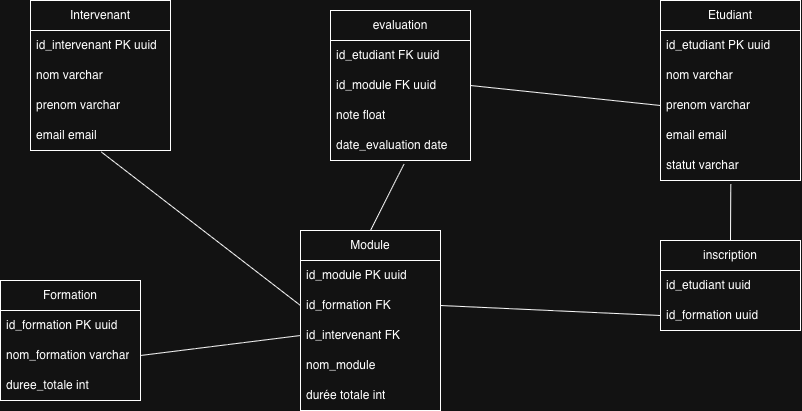

The diagram above was exported from draw.io. Its source (the exported page's mxGraphModel, read from the mxfile embedded in the PNG):
<mxGraphModel dx="1021" dy="807" grid="1" gridSize="10" guides="1" tooltips="1" connect="1" arrows="1" fold="1" page="1" pageScale="1" pageWidth="850" pageHeight="1100" math="0" shadow="0">
  <root>
    <mxCell id="J4b_rdMMuWtv2GafsvrN-0" />
    <mxCell id="J4b_rdMMuWtv2GafsvrN-1" parent="J4b_rdMMuWtv2GafsvrN-0" />
    <mxCell id="J4b_rdMMuWtv2GafsvrN-2" parent="J4b_rdMMuWtv2GafsvrN-1" style="swimlane;fontStyle=0;childLayout=stackLayout;horizontal=1;startSize=30;horizontalStack=0;resizeParent=1;resizeParentMax=0;resizeLast=0;collapsible=1;marginBottom=0;whiteSpace=wrap;html=1;" value="Etudiant" vertex="1">
      <mxGeometry height="180" width="140" x="680" y="10" as="geometry" />
    </mxCell>
    <mxCell id="J4b_rdMMuWtv2GafsvrN-3" parent="J4b_rdMMuWtv2GafsvrN-2" style="text;strokeColor=none;fillColor=none;align=left;verticalAlign=middle;spacingLeft=4;spacingRight=4;overflow=hidden;points=[[0,0.5],[1,0.5]];portConstraint=eastwest;rotatable=0;whiteSpace=wrap;html=1;" value="id_etudiant PK uuid" vertex="1">
      <mxGeometry height="30" width="140" y="30" as="geometry" />
    </mxCell>
    <mxCell id="J4b_rdMMuWtv2GafsvrN-4" parent="J4b_rdMMuWtv2GafsvrN-2" style="text;strokeColor=none;fillColor=none;align=left;verticalAlign=middle;spacingLeft=4;spacingRight=4;overflow=hidden;points=[[0,0.5],[1,0.5]];portConstraint=eastwest;rotatable=0;whiteSpace=wrap;html=1;" value="nom varchar" vertex="1">
      <mxGeometry height="30" width="140" y="60" as="geometry" />
    </mxCell>
    <mxCell id="J4b_rdMMuWtv2GafsvrN-5" parent="J4b_rdMMuWtv2GafsvrN-2" style="text;strokeColor=none;fillColor=none;align=left;verticalAlign=middle;spacingLeft=4;spacingRight=4;overflow=hidden;points=[[0,0.5],[1,0.5]];portConstraint=eastwest;rotatable=0;whiteSpace=wrap;html=1;" value="&lt;div&gt;prenom varchar&lt;/div&gt;" vertex="1">
      <mxGeometry height="30" width="140" y="90" as="geometry" />
    </mxCell>
    <mxCell id="J4b_rdMMuWtv2GafsvrN-6" parent="J4b_rdMMuWtv2GafsvrN-2" style="text;strokeColor=none;fillColor=none;align=left;verticalAlign=middle;spacingLeft=4;spacingRight=4;overflow=hidden;points=[[0,0.5],[1,0.5]];portConstraint=eastwest;rotatable=0;whiteSpace=wrap;html=1;" value="&lt;div&gt;email email&lt;/div&gt;" vertex="1">
      <mxGeometry height="30" width="140" y="120" as="geometry" />
    </mxCell>
    <mxCell id="J4b_rdMMuWtv2GafsvrN-7" parent="J4b_rdMMuWtv2GafsvrN-2" style="text;strokeColor=none;fillColor=none;align=left;verticalAlign=middle;spacingLeft=4;spacingRight=4;overflow=hidden;points=[[0,0.5],[1,0.5]];portConstraint=eastwest;rotatable=0;whiteSpace=wrap;html=1;" value="&lt;div&gt;statut varchar&lt;/div&gt;" vertex="1">
      <mxGeometry height="30" width="140" y="150" as="geometry" />
    </mxCell>
    <mxCell id="J4b_rdMMuWtv2GafsvrN-8" parent="J4b_rdMMuWtv2GafsvrN-1" style="swimlane;fontStyle=0;childLayout=stackLayout;horizontal=1;startSize=30;horizontalStack=0;resizeParent=1;resizeParentMax=0;resizeLast=0;collapsible=1;marginBottom=0;whiteSpace=wrap;html=1;" value="Intervenant" vertex="1">
      <mxGeometry height="150" width="140" x="50" y="10" as="geometry" />
    </mxCell>
    <mxCell id="J4b_rdMMuWtv2GafsvrN-9" parent="J4b_rdMMuWtv2GafsvrN-8" style="text;strokeColor=none;fillColor=none;align=left;verticalAlign=middle;spacingLeft=4;spacingRight=4;overflow=hidden;points=[[0,0.5],[1,0.5]];portConstraint=eastwest;rotatable=0;whiteSpace=wrap;html=1;" value="id_intervenant PK uuid" vertex="1">
      <mxGeometry height="30" width="140" y="30" as="geometry" />
    </mxCell>
    <mxCell id="J4b_rdMMuWtv2GafsvrN-10" parent="J4b_rdMMuWtv2GafsvrN-8" style="text;strokeColor=none;fillColor=none;align=left;verticalAlign=middle;spacingLeft=4;spacingRight=4;overflow=hidden;points=[[0,0.5],[1,0.5]];portConstraint=eastwest;rotatable=0;whiteSpace=wrap;html=1;" value="nom varchar" vertex="1">
      <mxGeometry height="30" width="140" y="60" as="geometry" />
    </mxCell>
    <mxCell id="J4b_rdMMuWtv2GafsvrN-11" parent="J4b_rdMMuWtv2GafsvrN-8" style="text;strokeColor=none;fillColor=none;align=left;verticalAlign=middle;spacingLeft=4;spacingRight=4;overflow=hidden;points=[[0,0.5],[1,0.5]];portConstraint=eastwest;rotatable=0;whiteSpace=wrap;html=1;" value="&lt;div&gt;prenom varchar&lt;/div&gt;" vertex="1">
      <mxGeometry height="30" width="140" y="90" as="geometry" />
    </mxCell>
    <mxCell id="J4b_rdMMuWtv2GafsvrN-12" parent="J4b_rdMMuWtv2GafsvrN-8" style="text;strokeColor=none;fillColor=none;align=left;verticalAlign=middle;spacingLeft=4;spacingRight=4;overflow=hidden;points=[[0,0.5],[1,0.5]];portConstraint=eastwest;rotatable=0;whiteSpace=wrap;html=1;" value="&lt;div&gt;email email&lt;/div&gt;" vertex="1">
      <mxGeometry height="30" width="140" y="120" as="geometry" />
    </mxCell>
    <mxCell id="J4b_rdMMuWtv2GafsvrN-13" parent="J4b_rdMMuWtv2GafsvrN-1" style="swimlane;fontStyle=0;childLayout=stackLayout;horizontal=1;startSize=30;horizontalStack=0;resizeParent=1;resizeParentMax=0;resizeLast=0;collapsible=1;marginBottom=0;whiteSpace=wrap;html=1;" value="Formation" vertex="1">
      <mxGeometry height="120" width="140" x="20" y="290" as="geometry" />
    </mxCell>
    <mxCell id="J4b_rdMMuWtv2GafsvrN-14" parent="J4b_rdMMuWtv2GafsvrN-13" style="text;strokeColor=none;fillColor=none;align=left;verticalAlign=middle;spacingLeft=4;spacingRight=4;overflow=hidden;points=[[0,0.5],[1,0.5]];portConstraint=eastwest;rotatable=0;whiteSpace=wrap;html=1;" value="id_formation PK uuid" vertex="1">
      <mxGeometry height="30" width="140" y="30" as="geometry" />
    </mxCell>
    <mxCell id="J4b_rdMMuWtv2GafsvrN-15" parent="J4b_rdMMuWtv2GafsvrN-13" style="text;strokeColor=none;fillColor=none;align=left;verticalAlign=middle;spacingLeft=4;spacingRight=4;overflow=hidden;points=[[0,0.5],[1,0.5]];portConstraint=eastwest;rotatable=0;whiteSpace=wrap;html=1;" value="nom_formation varchar" vertex="1">
      <mxGeometry height="30" width="140" y="60" as="geometry" />
    </mxCell>
    <mxCell id="_q8WwqAZff67RntLG5Fc-0" parent="J4b_rdMMuWtv2GafsvrN-13" style="text;strokeColor=none;fillColor=none;align=left;verticalAlign=middle;spacingLeft=4;spacingRight=4;overflow=hidden;points=[[0,0.5],[1,0.5]];portConstraint=eastwest;rotatable=0;whiteSpace=wrap;html=1;" value="duree_totale int" vertex="1">
      <mxGeometry height="30" width="140" y="90" as="geometry" />
    </mxCell>
    <mxCell id="J4b_rdMMuWtv2GafsvrN-17" parent="J4b_rdMMuWtv2GafsvrN-1" style="swimlane;fontStyle=0;childLayout=stackLayout;horizontal=1;startSize=30;horizontalStack=0;resizeParent=1;resizeParentMax=0;resizeLast=0;collapsible=1;marginBottom=0;whiteSpace=wrap;html=1;" value="Module" vertex="1">
      <mxGeometry height="180" width="140" x="320" y="240" as="geometry" />
    </mxCell>
    <mxCell id="J4b_rdMMuWtv2GafsvrN-18" parent="J4b_rdMMuWtv2GafsvrN-17" style="text;strokeColor=none;fillColor=none;align=left;verticalAlign=middle;spacingLeft=4;spacingRight=4;overflow=hidden;points=[[0,0.5],[1,0.5]];portConstraint=eastwest;rotatable=0;whiteSpace=wrap;html=1;" value="id_module PK uuid" vertex="1">
      <mxGeometry height="30" width="140" y="30" as="geometry" />
    </mxCell>
    <mxCell id="J4b_rdMMuWtv2GafsvrN-19" parent="J4b_rdMMuWtv2GafsvrN-17" style="text;strokeColor=none;fillColor=none;align=left;verticalAlign=middle;spacingLeft=4;spacingRight=4;overflow=hidden;points=[[0,0.5],[1,0.5]];portConstraint=eastwest;rotatable=0;whiteSpace=wrap;html=1;" value="id_formation FK" vertex="1">
      <mxGeometry height="30" width="140" y="60" as="geometry" />
    </mxCell>
    <mxCell id="J4b_rdMMuWtv2GafsvrN-20" parent="J4b_rdMMuWtv2GafsvrN-17" style="text;strokeColor=none;fillColor=none;align=left;verticalAlign=middle;spacingLeft=4;spacingRight=4;overflow=hidden;points=[[0,0.5],[1,0.5]];portConstraint=eastwest;rotatable=0;whiteSpace=wrap;html=1;" value="id_intervenant FK" vertex="1">
      <mxGeometry height="30" width="140" y="90" as="geometry" />
    </mxCell>
    <mxCell id="J4b_rdMMuWtv2GafsvrN-21" parent="J4b_rdMMuWtv2GafsvrN-17" style="text;strokeColor=none;fillColor=none;align=left;verticalAlign=middle;spacingLeft=4;spacingRight=4;overflow=hidden;points=[[0,0.5],[1,0.5]];portConstraint=eastwest;rotatable=0;whiteSpace=wrap;html=1;" value="nom_module" vertex="1">
      <mxGeometry height="30" width="140" y="120" as="geometry" />
    </mxCell>
    <mxCell id="_q8WwqAZff67RntLG5Fc-1" parent="J4b_rdMMuWtv2GafsvrN-17" style="text;strokeColor=none;fillColor=none;align=left;verticalAlign=middle;spacingLeft=4;spacingRight=4;overflow=hidden;points=[[0,0.5],[1,0.5]];portConstraint=eastwest;rotatable=0;whiteSpace=wrap;html=1;" value="durée totale int" vertex="1">
      <mxGeometry height="30" width="140" y="150" as="geometry" />
    </mxCell>
    <mxCell id="J4b_rdMMuWtv2GafsvrN-23" parent="J4b_rdMMuWtv2GafsvrN-1" style="swimlane;fontStyle=0;childLayout=stackLayout;horizontal=1;startSize=30;horizontalStack=0;resizeParent=1;resizeParentMax=0;resizeLast=0;collapsible=1;marginBottom=0;whiteSpace=wrap;html=1;" value="evaluation" vertex="1">
      <mxGeometry height="150" width="140" x="350" y="20" as="geometry" />
    </mxCell>
    <mxCell id="J4b_rdMMuWtv2GafsvrN-24" parent="J4b_rdMMuWtv2GafsvrN-23" style="text;strokeColor=none;fillColor=none;align=left;verticalAlign=middle;spacingLeft=4;spacingRight=4;overflow=hidden;points=[[0,0.5],[1,0.5]];portConstraint=eastwest;rotatable=0;whiteSpace=wrap;html=1;" value="id_etudiant FK uuid" vertex="1">
      <mxGeometry height="30" width="140" y="30" as="geometry" />
    </mxCell>
    <mxCell id="J4b_rdMMuWtv2GafsvrN-25" parent="J4b_rdMMuWtv2GafsvrN-23" style="text;strokeColor=none;fillColor=none;align=left;verticalAlign=middle;spacingLeft=4;spacingRight=4;overflow=hidden;points=[[0,0.5],[1,0.5]];portConstraint=eastwest;rotatable=0;whiteSpace=wrap;html=1;" value="id_module FK uuid" vertex="1">
      <mxGeometry height="30" width="140" y="60" as="geometry" />
    </mxCell>
    <mxCell id="J4b_rdMMuWtv2GafsvrN-26" parent="J4b_rdMMuWtv2GafsvrN-23" style="text;strokeColor=none;fillColor=none;align=left;verticalAlign=middle;spacingLeft=4;spacingRight=4;overflow=hidden;points=[[0,0.5],[1,0.5]];portConstraint=eastwest;rotatable=0;whiteSpace=wrap;html=1;" value="note float" vertex="1">
      <mxGeometry height="30" width="140" y="90" as="geometry" />
    </mxCell>
    <mxCell id="J4b_rdMMuWtv2GafsvrN-27" parent="J4b_rdMMuWtv2GafsvrN-23" style="text;strokeColor=none;fillColor=none;align=left;verticalAlign=middle;spacingLeft=4;spacingRight=4;overflow=hidden;points=[[0,0.5],[1,0.5]];portConstraint=eastwest;rotatable=0;whiteSpace=wrap;html=1;" value="date_evaluation date" vertex="1">
      <mxGeometry height="30" width="140" y="120" as="geometry" />
    </mxCell>
    <mxCell id="J4b_rdMMuWtv2GafsvrN-28" edge="1" parent="J4b_rdMMuWtv2GafsvrN-1" source="J4b_rdMMuWtv2GafsvrN-27" style="endArrow=none;html=1;rounded=0;exitX=0.525;exitY=1.12;exitDx=0;exitDy=0;exitPerimeter=0;entryX=0.5;entryY=0;entryDx=0;entryDy=0;" target="J4b_rdMMuWtv2GafsvrN-17" value="">
      <mxGeometry height="50" relative="1" width="50" as="geometry">
        <mxPoint x="360" y="420" as="sourcePoint" />
        <mxPoint x="410" y="370" as="targetPoint" />
      </mxGeometry>
    </mxCell>
    <mxCell id="J4b_rdMMuWtv2GafsvrN-29" edge="1" parent="J4b_rdMMuWtv2GafsvrN-1" source="J4b_rdMMuWtv2GafsvrN-5" style="endArrow=none;html=1;rounded=0;exitX=0;exitY=0.5;exitDx=0;exitDy=0;entryX=1;entryY=0.5;entryDx=0;entryDy=0;" target="J4b_rdMMuWtv2GafsvrN-25" value="">
      <mxGeometry height="50" relative="1" width="50" as="geometry">
        <mxPoint x="360" y="420" as="sourcePoint" />
        <mxPoint x="410" y="370" as="targetPoint" />
      </mxGeometry>
    </mxCell>
    <mxCell id="J4b_rdMMuWtv2GafsvrN-30" parent="J4b_rdMMuWtv2GafsvrN-1" style="swimlane;fontStyle=0;childLayout=stackLayout;horizontal=1;startSize=30;horizontalStack=0;resizeParent=1;resizeParentMax=0;resizeLast=0;collapsible=1;marginBottom=0;whiteSpace=wrap;html=1;" value="inscription" vertex="1">
      <mxGeometry height="90" width="140" x="680" y="250" as="geometry" />
    </mxCell>
    <mxCell id="J4b_rdMMuWtv2GafsvrN-31" parent="J4b_rdMMuWtv2GafsvrN-30" style="text;strokeColor=none;fillColor=none;align=left;verticalAlign=middle;spacingLeft=4;spacingRight=4;overflow=hidden;points=[[0,0.5],[1,0.5]];portConstraint=eastwest;rotatable=0;whiteSpace=wrap;html=1;" value="id_etudiant uuid" vertex="1">
      <mxGeometry height="30" width="140" y="30" as="geometry" />
    </mxCell>
    <mxCell id="J4b_rdMMuWtv2GafsvrN-32" parent="J4b_rdMMuWtv2GafsvrN-30" style="text;strokeColor=none;fillColor=none;align=left;verticalAlign=middle;spacingLeft=4;spacingRight=4;overflow=hidden;points=[[0,0.5],[1,0.5]];portConstraint=eastwest;rotatable=0;whiteSpace=wrap;html=1;" value="id_formation uuid" vertex="1">
      <mxGeometry height="30" width="140" y="60" as="geometry" />
    </mxCell>
    <mxCell id="J4b_rdMMuWtv2GafsvrN-35" edge="1" parent="J4b_rdMMuWtv2GafsvrN-1" source="J4b_rdMMuWtv2GafsvrN-7" style="endArrow=none;html=1;rounded=0;exitX=0.502;exitY=1.125;exitDx=0;exitDy=0;exitPerimeter=0;entryX=0.5;entryY=0;entryDx=0;entryDy=0;" target="J4b_rdMMuWtv2GafsvrN-30" value="">
      <mxGeometry height="50" relative="1" width="50" as="geometry">
        <mxPoint x="360" y="450" as="sourcePoint" />
        <mxPoint x="410" y="400" as="targetPoint" />
      </mxGeometry>
    </mxCell>
    <mxCell id="J4b_rdMMuWtv2GafsvrN-36" edge="1" parent="J4b_rdMMuWtv2GafsvrN-1" source="J4b_rdMMuWtv2GafsvrN-19" style="endArrow=none;html=1;rounded=0;entryX=0;entryY=0.5;entryDx=0;entryDy=0;exitX=1;exitY=0.5;exitDx=0;exitDy=0;" target="J4b_rdMMuWtv2GafsvrN-32" value="">
      <mxGeometry height="50" relative="1" width="50" as="geometry">
        <mxPoint x="360" y="450" as="sourcePoint" />
        <mxPoint x="410" y="400" as="targetPoint" />
      </mxGeometry>
    </mxCell>
    <mxCell id="J4b_rdMMuWtv2GafsvrN-37" edge="1" parent="J4b_rdMMuWtv2GafsvrN-1" source="J4b_rdMMuWtv2GafsvrN-15" style="endArrow=none;html=1;rounded=0;exitX=1;exitY=0.5;exitDx=0;exitDy=0;entryX=0;entryY=0.5;entryDx=0;entryDy=0;" target="J4b_rdMMuWtv2GafsvrN-20" value="">
      <mxGeometry height="50" relative="1" width="50" as="geometry">
        <mxPoint x="360" y="510" as="sourcePoint" />
        <mxPoint x="390.28" y="420.1199999999999" as="targetPoint" />
      </mxGeometry>
    </mxCell>
    <mxCell id="J4b_rdMMuWtv2GafsvrN-38" edge="1" parent="J4b_rdMMuWtv2GafsvrN-1" source="J4b_rdMMuWtv2GafsvrN-12" style="endArrow=none;html=1;rounded=0;exitX=0.506;exitY=1.049;exitDx=0;exitDy=0;exitPerimeter=0;entryX=0;entryY=0.5;entryDx=0;entryDy=0;" target="J4b_rdMMuWtv2GafsvrN-19" value="">
      <mxGeometry height="50" relative="1" width="50" as="geometry">
        <mxPoint x="360" y="510" as="sourcePoint" />
        <mxPoint x="410" y="460" as="targetPoint" />
      </mxGeometry>
    </mxCell>
  </root>
</mxGraphModel>